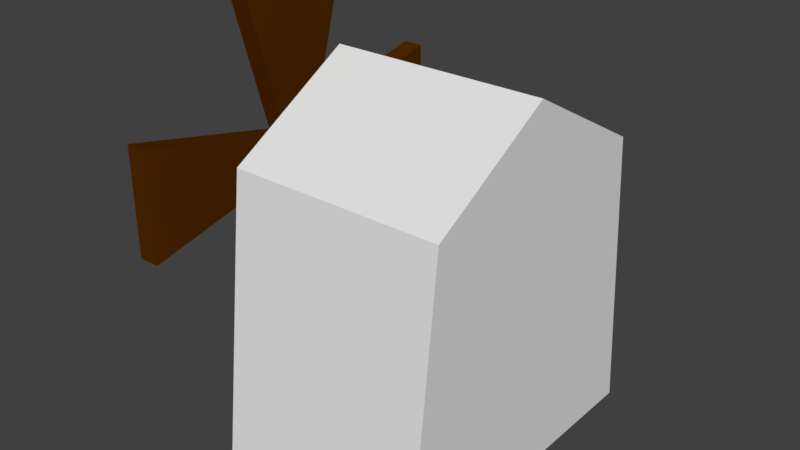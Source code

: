 # Source: AlmacenRecursos.blend  (saved by Blender 2.78.0; exported with 4.5.12 LTS)
import bpy
from mathutils import Matrix  # noqa: F401  (used for matrix-valued properties, if any)

bpy.ops.wm.read_factory_settings(use_empty=True)
scene = bpy.context.scene
scene.name = 'Scene'

# ---- collections
col_collection_1 = bpy.data.collections.new('Collection 1'); scene.collection.children.link(col_collection_1)

# ---- materials (node trees are filled in below, after node groups)
mat_aspas = bpy.data.materials.new('Aspas')
mat_aspas.alpha_threshold = 0.0
mat_aspas.use_transparent_shadow = False
mat_aspas.diffuse_color = (0.08353, 0.02281, 0.0, 1.0)
mat_aspas.roughness = 0.5
mat_aspas.line_color = (0.0, 0.0, 0.0, 1.0)
mat_jugadorrecursos = bpy.data.materials.new('JugadorRecursos')
mat_jugadorrecursos.alpha_threshold = 0.0
mat_jugadorrecursos.use_transparent_shadow = False
mat_jugadorrecursos.roughness = 0.5

# ---- material node trees

# ---- world
world_world = bpy.data.worlds.new('World'); scene.world = world_world
world_world.color = (0.05088, 0.05088, 0.05088)
world_world.use_sun_shadow = False
world_world.sun_shadow_jitter_overblur = 0.0
world_world.cycles.sampling_method = 'MANUAL'

# ---- meshes
me_cube_001 = bpy.data.meshes.new('Cube.001')
me_cube_001.from_pydata([(-1.011, -0.125, 0.8485), (-1.011, 0.125, 0.6235), (-1.011, -0.125, 0.6235), (-1.011, 0.125, 0.8485), (-1.342, 0.125, 0.8485), (-1.342, -0.125, 0.6235), (-1.342, 0.125, 0.6235), (-1.342, -0.125, 0.8485), (-1.475, 0.125, 0.8485), (-1.475, -0.125, 0.6235), (-1.475, 0.125, 0.6235), (-1.475, -0.125, 0.8485), (-1.342, -0.375, 1.749), (-1.475, -0.375, 1.749), (-1.342, 0.375, 1.749), (-1.475, 0.375, 1.749), (-1.342, -1.125, 1.074), (-1.475, -1.125, 1.074), (-1.342, -1.125, 0.3985), (-1.475, -1.125, 0.3985), (-1.342, 0.375, -0.2765), (-1.342, -0.375, -0.2765), (-1.475, 0.375, -0.2765), (-1.475, -0.375, -0.2765), (-1.342, 1.125, 1.074), (-1.342, 1.125, 0.3985), (-1.475, 1.125, 1.074), (-1.475, 1.125, 0.3985)], [], [(6, 5, 21, 20), (0, 4, 7), (3, 4, 0), (0, 5, 2), (6, 1, 2, 5), (4, 3, 1, 6), (0, 7, 5), (5, 7, 16, 18), (9, 8, 10), (11, 8, 9), (4, 6, 25, 24), (8, 11, 13, 15), (12, 14, 15, 13), (4, 8, 15, 14), (7, 4, 14, 12), (11, 7, 12, 13), (18, 16, 17, 19), (9, 5, 18, 19), (11, 9, 19, 17), (7, 11, 17, 16), (20, 21, 23, 22), (5, 9, 23, 21), (10, 6, 20, 22), (9, 10, 22, 23), (24, 25, 27, 26), (8, 4, 24, 26), (10, 8, 26, 27), (6, 10, 27, 25)])
me_cube_001.materials.append(mat_aspas)
me_cube_001.use_remesh_preserve_volume = False
me_cube_001.use_remesh_preserve_attributes = False
me_cube_001.use_mirror_vertex_groups = False
me_cube_001.update()
me_cube = bpy.data.meshes.new('Cube')
me_cube.from_pydata([(0.3145, 1.0, -0.839), (0.3145, -1.0, -0.839), (0.3145, 0.8458, 0.961), (0.3145, -0.8007, 0.961), (-1.011, 0.8458, 0.961), (-1.011, -0.8007, 0.961), (-1.011, -0.125, 0.8485), (-1.011, 0.125, 0.6235), (-1.011, -0.4147, -0.839), (-1.011, -0.125, 0.6235), (-1.011, -1.0, -0.839), (-1.011, 1.0, -0.839), (-1.011, 0.125, 0.8485), (-1.011, 0.3818, -0.229), (0.3145, -5.364e-07, 1.429), (-1.011, 1.788e-07, 1.429), (-0.3482, 0.8458, 0.961), (-0.3482, -0.8007, 0.961), (-0.3482, -1.788e-07, 1.429)], [], [(11, 13, 7, 4), (12, 4, 7), (6, 9, 5), (6, 4, 12), (9, 7, 13), (0, 1, 10, 8, 11), (18, 17, 3, 14), (1, 0, 2, 14, 3), (1, 3, 17, 5, 10), (11, 4, 16, 2, 0), (8, 9, 13), (6, 5, 15, 4), (5, 9, 8), (5, 8, 10), (8, 13, 11), (16, 18, 14, 2), (4, 15, 18, 16), (15, 5, 17, 18)])
me_cube.polygons.foreach_set('material_index', [1, 1, 1, 1, 1, 1, 1, 1, 1, 1, 1, 1, 1, 1, 1, 1, 1, 1])
me_cube.materials.append(mat_aspas)
me_cube.materials.append(mat_jugadorrecursos)
me_cube.use_remesh_preserve_volume = False
me_cube.use_remesh_preserve_attributes = False
me_cube.use_mirror_vertex_groups = False
me_cube.update()

# ---- objects
ob_aspa = bpy.data.objects.new('Aspa', me_cube_001)
ob_cube = bpy.data.objects.new('Cube', me_cube)

# ---- transforms, parenting, visibility, modifiers, constraints
ob_aspa.location = (0.0, 0.0, 0.0)
ob_aspa.lock_rotations_4d = False
ob_aspa.empty_display_type = 'ARROWS'
ob_aspa.lineart.crease_threshold = 0.0
ob_cube.location = (0.0, 0.0, 0.0)
ob_cube.lock_rotations_4d = False
ob_cube.empty_display_type = 'ARROWS'
ob_cube.lineart.crease_threshold = 0.0

# ---- collection membership
col_collection_1.objects.link(ob_aspa)
col_collection_1.objects.link(ob_cube)

# ---- scene / render settings (as saved in the file)
scene.frame_start = 1; scene.frame_end = 250; scene.frame_set(1)
scene.render.engine = 'BLENDER_EEVEE_NEXT'
scene.render.resolution_percentage = 50
scene.render.dither_intensity = 0.0
scene.cycles.use_denoising = False
scene.cycles.samples = 128
scene.cycles.sampling_pattern = 'TABULATED_SOBOL'
scene.cycles.light_sampling_threshold = 0.0
scene.cycles.use_adaptive_sampling = False
scene.cycles.use_light_tree = False
scene.cycles.blur_glossy = 0.0
scene.cycles.sample_clamp_indirect = 0.0
scene.view_settings.view_transform = 'Standard'
bpy.context.view_layer.update()

# ---- added for rendering (the .blend has no active camera and no usable light): camera, sun
cam_auto = bpy.data.cameras.new('AutoCamera')
cam_auto.lens = 50.0
cam_auto.sensor_width = 36.0
cam_auto.clip_end = 1000.0
ob_auto_camera = bpy.data.objects.new('AutoCamera', cam_auto)
scene.collection.objects.link(ob_auto_camera)
ob_auto_camera.location = (2.9984, -4.2943, 3.31763)
ob_auto_camera.rotation_euler = (1.09748, -7.21219e-08, 0.694738)
scene.camera = ob_auto_camera
light_auto_sun = bpy.data.lights.new('AutoSun', 'SUN')
light_auto_sun.energy = 3.0
light_auto_sun.angle = 0.0523599
ob_auto_sun = bpy.data.objects.new('AutoSun', light_auto_sun)
scene.collection.objects.link(ob_auto_sun)
ob_auto_sun.rotation_euler = (0.872665, 0.174533, 0.523599)
bpy.context.view_layer.update()
